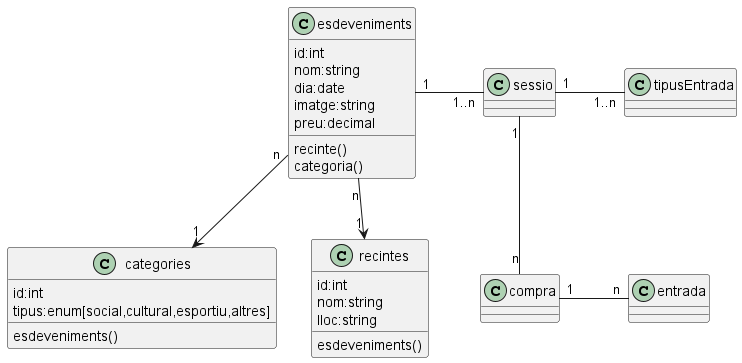

The diagram above was rendered by PlantUML. Its source (embedded in the PNG):
@startuml
class esdeveniments{
 id:int
 nom:string
 dia:date
 imatge:string
 preu:decimal
 recinte()
 categoria()
}
    class categories{
id:int
tipus:enum[social,cultural,esportiu,altres]
esdeveniments()
}

class recintes{
id:int
nom:string
lloc:string
esdeveniments()
}
class sessio{

}

class tipusEntrada{

}
class compra{
}

class entrada{

}

esdeveniments "n"-->"1" categories
esdeveniments "n"-->"1" recintes
esdeveniments "1"-"1..n" sessio:\t
sessio  "1"-"1..n"  tipusEntrada:\t
sessio  "1"--"n"  compra
compra "1"-"n" entrada:\t

@enduml